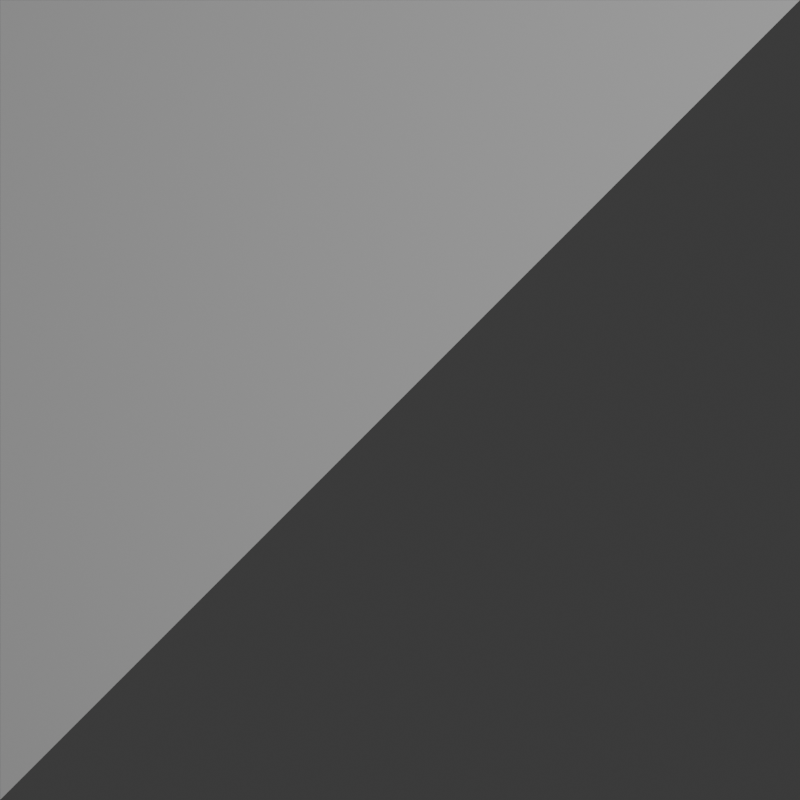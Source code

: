 # Source: One-Triangle-Ray-Tracer-Diagram.blend  (saved by Blender 5.1.29; exported with 4.5.12 LTS)
import bpy
from mathutils import Matrix  # noqa: F401  (used for matrix-valued properties, if any)

bpy.ops.wm.read_factory_settings(use_empty=True)
scene = bpy.context.scene
scene.name = 'Scene'

# ---- collections
col_collection = bpy.data.collections.new('Collection'); scene.collection.children.link(col_collection)

# ---- world
world_world = bpy.data.worlds.new('World'); scene.world = world_world
world_world.use_nodes = True; world_world.node_tree.nodes.clear()
_N = world_world.node_tree.nodes; _L = world_world.node_tree.links
n0 = _N.new('ShaderNodeOutputWorld'); n0.name = 'World Output'; n0.location = (200, 100)
n1 = _N.new('ShaderNodeBackground'); n1.name = 'Background'; n1.location = (-200, 100)
n1.inputs[0].default_value = (0.05088, 0.05088, 0.05088, 1.0)
_L.new(n1.outputs[0], n0.inputs[0])
n0.is_active_output = True
world_world.color = (0.05088, 0.05088, 0.05088)
world_world.sun_shadow_jitter_overblur = 0.0

# ---- cameras
cam_camera = bpy.data.cameras.new('Camera')
cam_camera.clip_end = 100.0
cam_camera.lens = 18.0
cam_camera.ortho_scale = 7.314
cam_camera.display_size = 2.0
cam_camera.lens_unit = 'FOV'

# ---- lights
light_light = bpy.data.lights.new('Light', 'POINT')
light_light.energy = 1000.0
light_light.shadow_soft_size = 0.1

# ---- meshes
me_cube_001 = bpy.data.meshes.new('Cube.001')
me_cube_001.from_pydata([(-1.0, -1.0, -1.0), (1.0, 1.0, -1.0), (-1.0, 1.0, -1.0)], [], [(1, 0, 2)])
_uv = me_cube_001.uv_layers.new(name='UVMap')
_uv.uv.foreach_set('vector', [0.0, 0.0, 0.0, 0.0, 0.0, 0.0])
me_cube_001.update()

# ---- objects
ob_light = bpy.data.objects.new('Light', light_light)
ob_camera = bpy.data.objects.new('Camera', cam_camera)
ob_cube = bpy.data.objects.new('Cube', me_cube_001)

# ---- transforms, parenting, visibility, modifiers, constraints
ob_light.location = (4.076, 1.005, 5.904)
ob_light.rotation_euler = (0.6503, 0.05522, 1.866)
ob_light.lock_rotations_4d = False
ob_light.empty_display_type = 'ARROWS'
ob_light.color = (0.0, 0.0, 0.0, 0.0)
ob_light.lineart.crease_threshold = 0.0
ob_camera.location = (0.0, 0.0, 0.0)
ob_camera.lock_rotations_4d = False
ob_camera.empty_display_type = 'ARROWS'
ob_camera.color = (0.0, 0.0, 0.0, 0.0)
ob_camera.display_type = 'WIRE'
ob_camera.lineart.crease_threshold = 0.0
ob_cube.location = (0.0, 0.0, 0.0)

# ---- collection membership
col_collection.objects.link(ob_light)
col_collection.objects.link(ob_camera)
col_collection.objects.link(ob_cube)

# ---- scene / render settings (as saved in the file)
scene.camera = ob_camera
scene.frame_start = 1; scene.frame_end = 250; scene.frame_set(1)
scene.render.engine = 'BLENDER_EEVEE_NEXT'
scene.render.resolution_x = 2000
scene.render.resolution_y = 2000
scene.render.bake_bias = 0.0
scene.render.bake_samples = 0
scene.cycles.sampling_pattern = 'TABULATED_SOBOL'
scene.eevee.use_volume_custom_range = False
bpy.context.view_layer.update()
